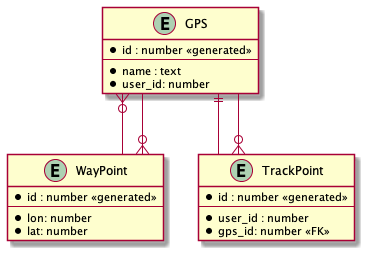

The diagram above was rendered by PlantUML. Its source (embedded in the PNG):
@startuml ERD

' avoid problems with angled crows feet
skinparam linetype ortho

entity "GPS" as GPS {
    *id : number <<generated>>
    --
    *name : text
    *user_id: number
}

entity "WayPoint" as WayPoint {
    *id : number <<generated>>
    --
    *lon: number
    *lat: number
}

entity "TrackPoint" as TrackPoint {
    *id : number <<generated>>
    --
    *user_id : number
    *gps_id: number <<FK>>
}

' GPS can have 0-m Trackpoints, Trackpoint must belong to a GPX
GPS ||-- TrackPoint
TrackPoint }o-- GPS
' GPS can have 0-m WayPoints and so do WayPoint
WayPoint }o-- GPS
GPS }o-- WayPoint

@enduml